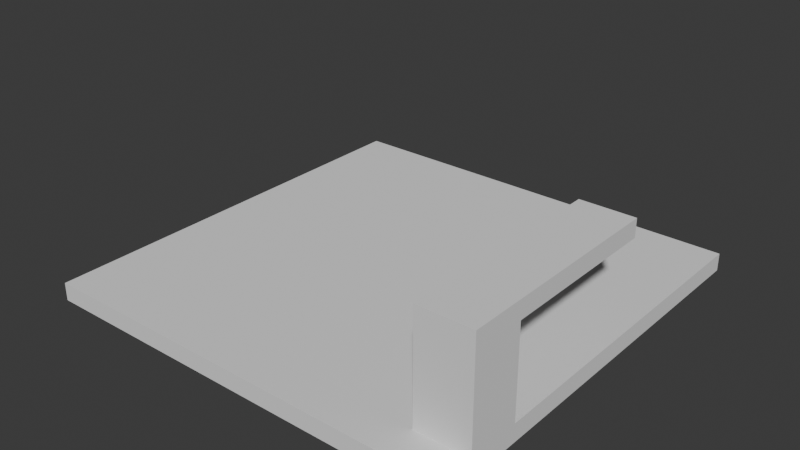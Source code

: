 # Source: map_test.blend  (saved by Blender 4.2.66; exported with 4.5.12 LTS)
import bpy
from mathutils import Matrix  # noqa: F401  (used for matrix-valued properties, if any)

bpy.ops.wm.read_factory_settings(use_empty=True)
scene = bpy.context.scene
scene.name = 'Scene'

# ---- collections
col_collection = bpy.data.collections.new('Collection'); scene.collection.children.link(col_collection)

# ---- materials (node trees are filled in below, after node groups)
mat_tb_empty = bpy.data.materials.new('__TB_empty')
mat_tb_empty.roughness = 1.0

# ---- material node trees
mat_tb_empty.use_nodes = True; mat_tb_empty.node_tree.nodes.clear()
_N = mat_tb_empty.node_tree.nodes; _L = mat_tb_empty.node_tree.links
n0 = _N.new('ShaderNodeBsdfPrincipled'); n0.name = 'Principled BSDF'; n0.location = (0, 300)
n0.inputs[2].default_value = 1.0
n0.inputs[13].default_value = 0.0
n1 = _N.new('ShaderNodeOutputMaterial'); n1.name = 'Material Output'; n1.location = (280, 300)
_L.new(n0.outputs[0], n1.inputs[0])
n1.is_active_output = True

# ---- world
world_world = bpy.data.worlds.new('World'); scene.world = world_world
world_world.use_nodes = True; world_world.node_tree.nodes.clear()
_N = world_world.node_tree.nodes; _L = world_world.node_tree.links
n0 = _N.new('ShaderNodeOutputWorld'); n0.name = 'World Output'; n0.location = (300, 300)
n1 = _N.new('ShaderNodeBackground'); n1.name = 'Background'; n1.location = (10, 300)
n1.inputs[0].default_value = (0.05088, 0.05088, 0.05088, 1.0)
_L.new(n1.outputs[0], n0.inputs[0])
n0.is_active_output = True
world_world.color = (0.05088, 0.05088, 0.05088)
world_world.sun_shadow_jitter_overblur = 0.0

# ---- meshes
me_entity0_brush0 = bpy.data.meshes.new('entity0_brush0')
me_entity0_brush0.from_pydata([(-192.0, -16.0, -192.0), (-192.0, -16.0, 192.0), (-192.0, 0.0, 192.0), (-192.0, 0.0, -192.0), (192.0, 0.0, 192.0), (192.0, -16.0, 192.0), (192.0, -16.0, -192.0), (192.0, 0.0, -192.0), (144.0, 0.0, 112.0), (144.0, 0.0, 160.0), (144.0, 96.0, 160.0), (144.0, 96.0, 112.0), (192.0, 96.0, 160.0), (192.0, 0.0, 160.0), (192.0, 0.0, 112.0), (192.0, 96.0, 112.0), (144.0, 80.0, -32.0), (144.0, 80.0, 112.0), (144.0, 96.0, 112.0), (144.0, 96.0, -32.0), (192.0, 96.0, 112.0), (192.0, 80.0, 112.0), (192.0, 80.0, -32.0), (192.0, 96.0, -32.0)], [], [(0, 1, 2, 3), (4, 2, 1, 5), (5, 1, 0, 6), (7, 3, 2, 4), (6, 0, 3, 7), (7, 4, 5, 6), (8, 9, 10, 11), (12, 10, 9, 13), (13, 9, 8, 14), (15, 11, 10, 12), (14, 8, 11, 15), (15, 12, 13, 14), (16, 17, 18, 19), (20, 18, 17, 21), (21, 17, 16, 22), (23, 19, 18, 20), (22, 16, 19, 23), (23, 20, 21, 22)])
_uv = me_entity0_brush0.uv_layers.new(name='UVMap')
_uv.uv.foreach_set('vector', [192.0, -16.0, -192.0, -16.0, -192.0, 0.0, 192.0, 0.0, 192.0, 0.0, -192.0, 0.0, -192.0, -16.0, 192.0, -16.0, 192.0, -192.0, -192.0, -192.0, -192.0, 192.0, 192.0, 192.0, 192.0, 192.0, -192.0, 192.0, -192.0, -192.0, 192.0, -192.0, 192.0, -16.0, -192.0, -16.0, -192.0, 0.0, 192.0, 0.0, 192.0, 0.0, -192.0, 0.0, -192.0, -16.0, 192.0, -16.0, -112.0, 0.0, -160.0, 0.0, -160.0, 96.0, -112.0, 96.0, 192.0, 96.0, 144.0, 96.0, 144.0, 0.0, 192.0, 0.0, 192.0, -160.0, 144.0, -160.0, 144.0, -112.0, 192.0, -112.0, 192.0, -112.0, 144.0, -112.0, 144.0, -160.0, 192.0, -160.0, 192.0, 0.0, 144.0, 0.0, 144.0, 96.0, 192.0, 96.0, -112.0, 96.0, -160.0, 96.0, -160.0, 0.0, -112.0, 0.0, 32.0, 80.0, -112.0, 80.0, -112.0, 96.0, 32.0, 96.0, 192.0, 96.0, 144.0, 96.0, 144.0, 80.0, 192.0, 80.0, 192.0, -112.0, 144.0, -112.0, 144.0, 32.0, 192.0, 32.0, 192.0, 32.0, 144.0, 32.0, 144.0, -112.0, 192.0, -112.0, 192.0, 80.0, 144.0, 80.0, 144.0, 96.0, 192.0, 96.0, 32.0, 96.0, -112.0, 96.0, -112.0, 80.0, 32.0, 80.0])
me_entity0_brush0.materials.append(mat_tb_empty)
me_entity0_brush0.update()
me_entity0_brush0.normals_split_custom_set([tuple(v) for v in zip(*[iter([-1.0, 0.0, 0.0, -1.0, 0.0, 0.0, -1.0, 0.0, 0.0, -1.0, 0.0, 0.0, 0.0, 0.0, 1.0, 0.0, 0.0, 1.0, 0.0, 0.0, 1.0, 0.0, 0.0, 1.0, 0.0, -1.0, 0.0, 0.0, -1.0, 0.0, 0.0, -1.0, 0.0, 0.0, -1.0, 0.0, 0.0, 1.0, 0.0, 0.0, 1.0, 0.0, 0.0, 1.0, 0.0, 0.0, 1.0, 0.0, 0.0, 0.0, -1.0, 0.0, 0.0, -1.0, 0.0, 0.0, -1.0, 0.0, 0.0, -1.0, 1.0, 0.0, 0.0, 1.0, 0.0, 0.0, 1.0, 0.0, 0.0, 1.0, 0.0, 0.0, -1.0, 0.0, 0.0, -1.0, 0.0, 0.0, -1.0, 0.0, 0.0, -1.0, 0.0, 0.0, 0.0, 0.0, 1.0, 0.0, 0.0, 1.0, 0.0, 0.0, 1.0, 0.0, 0.0, 1.0, 0.0, -1.0, 0.0, 0.0, -1.0, 0.0, 0.0, -1.0, 0.0, 0.0, -1.0, 0.0, 0.0, 1.0, 0.0, 0.0, 1.0, 0.0, 0.0, 1.0, 0.0, 0.0, 1.0, 0.0, 0.0, 0.0, -1.0, 0.0, 0.0, -1.0, 0.0, 0.0, -1.0, 0.0, 0.0, -1.0, 1.0, 0.0, 0.0, 1.0, 0.0, 0.0, 1.0, 0.0, 0.0, 1.0, 0.0, 0.0, -1.0, 0.0, 0.0, -1.0, 0.0, 0.0, -1.0, 0.0, 0.0, -1.0, 0.0, 0.0, 0.0, 0.0, 1.0, 0.0, 0.0, 1.0, 0.0, 0.0, 1.0, 0.0, 0.0, 1.0, 0.0, -1.0, 0.0, 0.0, -1.0, 0.0, 0.0, -1.0, 0.0, 0.0, -1.0, 0.0, 0.0, 1.0, 0.0, 0.0, 1.0, 0.0, 0.0, 1.0, 0.0, 0.0, 1.0, 0.0, 0.0, 0.0, -1.0, 0.0, 0.0, -1.0, 0.0, 0.0, -1.0, 0.0, 0.0, -1.0, 1.0, 0.0, 0.0, 1.0, 0.0, 0.0, 1.0, 0.0, 0.0, 1.0, 0.0, 0.0])] * 3)])

# ---- objects
ob_entity0_brush0 = bpy.data.objects.new('entity0_brush0', me_entity0_brush0)

# ---- transforms, parenting, visibility, modifiers, constraints
ob_entity0_brush0.location = (0.0, 0.0, 0.0)
ob_entity0_brush0.rotation_euler = (1.571, -0.0, 0.0)

# ---- collection membership
col_collection.objects.link(ob_entity0_brush0)

# ---- scene / render settings (as saved in the file)
scene.frame_start = 1; scene.frame_end = 250; scene.frame_set(1)
scene.render.engine = 'BLENDER_EEVEE_NEXT'
bpy.context.view_layer.update()

# ---- added for rendering (the .blend has no active camera and no usable light): camera, sun
cam_auto = bpy.data.cameras.new('AutoCamera')
cam_auto.lens = 50.0
cam_auto.sensor_width = 36.0
cam_auto.clip_end = 9003.55
ob_auto_camera = bpy.data.objects.new('AutoCamera', cam_auto)
scene.collection.objects.link(ob_auto_camera)
ob_auto_camera.location = (513.025, -615.63, 450.42)
ob_auto_camera.rotation_euler = (1.09748, -7.21219e-08, 0.694738)
scene.camera = ob_auto_camera
light_auto_sun = bpy.data.lights.new('AutoSun', 'SUN')
light_auto_sun.energy = 3.0
light_auto_sun.angle = 0.0523599
ob_auto_sun = bpy.data.objects.new('AutoSun', light_auto_sun)
scene.collection.objects.link(ob_auto_sun)
ob_auto_sun.rotation_euler = (0.872665, 0.174533, 0.523599)
bpy.context.view_layer.update()
